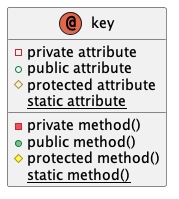

The diagram above was rendered by PlantUML. Its source (embedded in the PNG):
@startuml Key

annotation key
{
    - private attribute
    + public attribute
    # protected attribute
    {static} static attribute

    - private method()
    + public method()
    # protected method()
    {static} static method()
}

@enduml